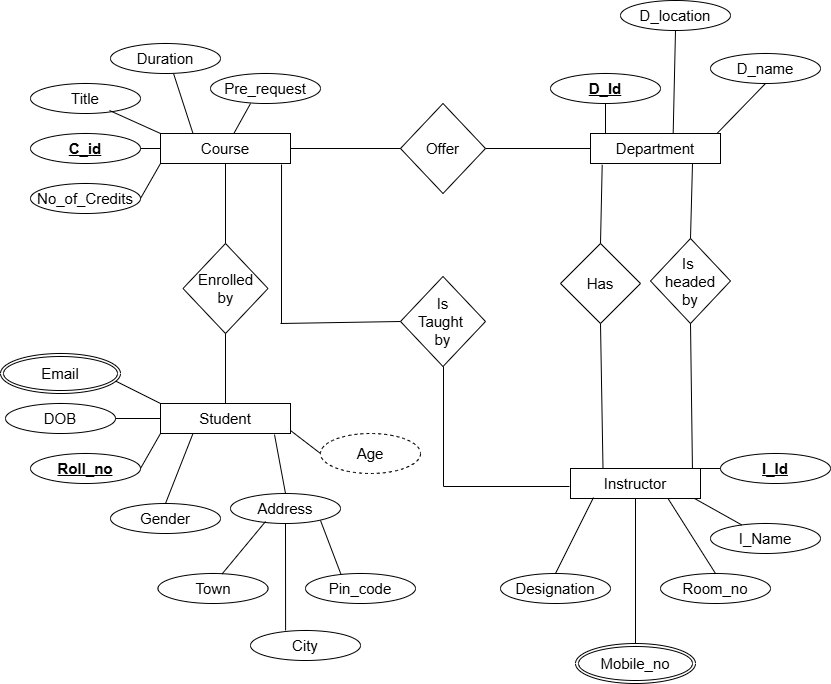

The diagram above was exported from draw.io. Its source (the exported page's mxGraphModel, read from the mxfile embedded in the PNG):
<mxGraphModel dx="978" dy="538" grid="1" gridSize="10" guides="1" tooltips="1" connect="1" arrows="1" fold="1" page="1" pageScale="1" pageWidth="850" pageHeight="1100" math="0" shadow="0">
  <root>
    <mxCell id="0" />
    <mxCell id="1" parent="0" />
    <mxCell id="WJzfBYfp7dV2g_f6gu0A-2" parent="1" style="rounded=0;whiteSpace=wrap;html=1;" value="&lt;font style=&quot;font-size: 15px;&quot;&gt;Course&lt;/font&gt;" vertex="1">
      <mxGeometry height="30" width="130" x="170" y="303" as="geometry" />
    </mxCell>
    <mxCell id="WJzfBYfp7dV2g_f6gu0A-3" parent="1" style="ellipse;whiteSpace=wrap;html=1;" value="&lt;font style=&quot;font-size: 15px;&quot;&gt;Title&lt;/font&gt;" vertex="1">
      <mxGeometry height="30" width="110" x="40" y="253" as="geometry" />
    </mxCell>
    <mxCell id="WJzfBYfp7dV2g_f6gu0A-4" edge="1" parent="1" source="WJzfBYfp7dV2g_f6gu0A-2" style="endArrow=none;html=1;rounded=0;entryX=0.718;entryY=0.9;entryDx=0;entryDy=0;entryPerimeter=0;exitX=0;exitY=0;exitDx=0;exitDy=0;" target="WJzfBYfp7dV2g_f6gu0A-3" value="">
      <mxGeometry height="50" relative="1" width="50" as="geometry">
        <mxPoint x="400" y="563" as="sourcePoint" />
        <mxPoint x="430" y="493" as="targetPoint" />
      </mxGeometry>
    </mxCell>
    <mxCell id="WJzfBYfp7dV2g_f6gu0A-7" parent="1" style="ellipse;whiteSpace=wrap;html=1;" value="&lt;font style=&quot;font-size: 15px;&quot;&gt;No_of_Credits&lt;/font&gt;" vertex="1">
      <mxGeometry height="30" width="110" x="40" y="353" as="geometry" />
    </mxCell>
    <mxCell id="WJzfBYfp7dV2g_f6gu0A-8" parent="1" style="ellipse;whiteSpace=wrap;html=1;" value="&lt;font style=&quot;font-size: 15px;&quot;&gt;&lt;b&gt;&lt;u style=&quot;&quot;&gt;C_id&lt;/u&gt;&lt;/b&gt;&lt;/font&gt;" vertex="1">
      <mxGeometry height="30" width="110" x="40" y="303" as="geometry" />
    </mxCell>
    <mxCell id="WJzfBYfp7dV2g_f6gu0A-9" edge="1" parent="1" source="WJzfBYfp7dV2g_f6gu0A-2" style="endArrow=none;html=1;rounded=0;entryX=1;entryY=0.5;entryDx=0;entryDy=0;exitX=0;exitY=0.5;exitDx=0;exitDy=0;" target="WJzfBYfp7dV2g_f6gu0A-8" value="">
      <mxGeometry height="50" relative="1" width="50" as="geometry">
        <mxPoint x="186" y="363" as="sourcePoint" />
        <mxPoint x="140" y="343" as="targetPoint" />
      </mxGeometry>
    </mxCell>
    <mxCell id="WJzfBYfp7dV2g_f6gu0A-10" edge="1" parent="1" source="WJzfBYfp7dV2g_f6gu0A-2" style="endArrow=none;html=1;rounded=0;entryX=1;entryY=0.5;entryDx=0;entryDy=0;exitX=0;exitY=1;exitDx=0;exitDy=0;" target="WJzfBYfp7dV2g_f6gu0A-7" value="">
      <mxGeometry height="50" relative="1" width="50" as="geometry">
        <mxPoint x="206" y="383" as="sourcePoint" />
        <mxPoint x="160" y="363" as="targetPoint" />
      </mxGeometry>
    </mxCell>
    <mxCell id="WJzfBYfp7dV2g_f6gu0A-14" parent="1" style="rounded=0;whiteSpace=wrap;html=1;" value="&lt;font style=&quot;font-size: 15px;&quot;&gt;Student&lt;/font&gt;" vertex="1">
      <mxGeometry height="30" width="130" x="170" y="573" as="geometry" />
    </mxCell>
    <mxCell id="WJzfBYfp7dV2g_f6gu0A-16" edge="1" parent="1" source="WJzfBYfp7dV2g_f6gu0A-14" style="endArrow=none;html=1;rounded=0;entryX=0.95;entryY=0.675;entryDx=0;entryDy=0;entryPerimeter=0;exitX=0;exitY=0;exitDx=0;exitDy=0;" target="WJzfBYfp7dV2g_f6gu0A-72" value="">
      <mxGeometry height="50" relative="1" width="50" as="geometry">
        <mxPoint x="400" y="833" as="sourcePoint" />
        <mxPoint x="121.61999999999989" y="553" as="targetPoint" />
      </mxGeometry>
    </mxCell>
    <mxCell id="WJzfBYfp7dV2g_f6gu0A-17" parent="1" style="ellipse;whiteSpace=wrap;html=1;" value="&lt;span style=&quot;font-size: 15px;&quot;&gt;&lt;b&gt;&lt;u&gt;Roll_no&lt;/u&gt;&lt;/b&gt;&lt;/span&gt;" vertex="1">
      <mxGeometry height="30" width="110" x="40" y="623" as="geometry" />
    </mxCell>
    <mxCell id="WJzfBYfp7dV2g_f6gu0A-18" parent="1" style="ellipse;whiteSpace=wrap;html=1;" value="&lt;font style=&quot;font-size: 15px;&quot;&gt;DOB&lt;/font&gt;" vertex="1">
      <mxGeometry height="30" width="110" x="15" y="573" as="geometry" />
    </mxCell>
    <mxCell id="WJzfBYfp7dV2g_f6gu0A-19" edge="1" parent="1" source="WJzfBYfp7dV2g_f6gu0A-14" style="endArrow=none;html=1;rounded=0;entryX=1;entryY=0.5;entryDx=0;entryDy=0;exitX=0;exitY=0.5;exitDx=0;exitDy=0;" target="WJzfBYfp7dV2g_f6gu0A-18" value="">
      <mxGeometry height="50" relative="1" width="50" as="geometry">
        <mxPoint x="186" y="633" as="sourcePoint" />
        <mxPoint x="140" y="613" as="targetPoint" />
      </mxGeometry>
    </mxCell>
    <mxCell id="WJzfBYfp7dV2g_f6gu0A-20" edge="1" parent="1" source="WJzfBYfp7dV2g_f6gu0A-14" style="endArrow=none;html=1;rounded=0;entryX=1;entryY=0.5;entryDx=0;entryDy=0;exitX=0;exitY=1;exitDx=0;exitDy=0;" target="WJzfBYfp7dV2g_f6gu0A-17" value="">
      <mxGeometry height="50" relative="1" width="50" as="geometry">
        <mxPoint x="206" y="653" as="sourcePoint" />
        <mxPoint x="160" y="633" as="targetPoint" />
      </mxGeometry>
    </mxCell>
    <mxCell id="WJzfBYfp7dV2g_f6gu0A-21" parent="1" style="ellipse;whiteSpace=wrap;html=1;" value="&lt;span style=&quot;font-size: 15px;&quot;&gt;Gender&lt;/span&gt;" vertex="1">
      <mxGeometry height="30" width="110" x="120" y="673" as="geometry" />
    </mxCell>
    <mxCell id="WJzfBYfp7dV2g_f6gu0A-22" parent="1" style="ellipse;whiteSpace=wrap;html=1;" value="&lt;span style=&quot;font-size: 15px;&quot;&gt;Address&lt;/span&gt;" vertex="1">
      <mxGeometry height="30" width="110" x="240" y="663" as="geometry" />
    </mxCell>
    <mxCell id="WJzfBYfp7dV2g_f6gu0A-23" edge="1" parent="1" source="WJzfBYfp7dV2g_f6gu0A-21" style="endArrow=none;html=1;rounded=0;exitX=0.5;exitY=0;exitDx=0;exitDy=0;entryX=0.25;entryY=1;entryDx=0;entryDy=0;" target="WJzfBYfp7dV2g_f6gu0A-14" value="">
      <mxGeometry height="50" relative="1" width="50" as="geometry">
        <mxPoint x="400" y="463" as="sourcePoint" />
        <mxPoint x="450" y="413" as="targetPoint" />
      </mxGeometry>
    </mxCell>
    <mxCell id="WJzfBYfp7dV2g_f6gu0A-24" edge="1" parent="1" source="WJzfBYfp7dV2g_f6gu0A-14" style="endArrow=none;html=1;rounded=0;exitX=0.877;exitY=1.036;exitDx=0;exitDy=0;entryX=0.5;entryY=0;entryDx=0;entryDy=0;exitPerimeter=0;" target="WJzfBYfp7dV2g_f6gu0A-22" value="">
      <mxGeometry height="50" relative="1" width="50" as="geometry">
        <mxPoint x="297.5" y="603" as="sourcePoint" />
        <mxPoint x="480" y="413" as="targetPoint" />
      </mxGeometry>
    </mxCell>
    <mxCell id="WJzfBYfp7dV2g_f6gu0A-25" parent="1" style="rhombus;whiteSpace=wrap;html=1;" value="&lt;font style=&quot;font-size: 15px;&quot;&gt;Enrolled&lt;br&gt;by&lt;/font&gt;" vertex="1">
      <mxGeometry height="90" width="85" x="192.5" y="413" as="geometry" />
    </mxCell>
    <mxCell id="WJzfBYfp7dV2g_f6gu0A-26" edge="1" parent="1" source="WJzfBYfp7dV2g_f6gu0A-25" style="endArrow=none;html=1;rounded=0;entryX=0.5;entryY=1;entryDx=0;entryDy=0;exitX=0.5;exitY=0;exitDx=0;exitDy=0;" target="WJzfBYfp7dV2g_f6gu0A-2" value="">
      <mxGeometry height="50" relative="1" width="50" as="geometry">
        <mxPoint x="400" y="453" as="sourcePoint" />
        <mxPoint x="450" y="403" as="targetPoint" />
      </mxGeometry>
    </mxCell>
    <mxCell id="WJzfBYfp7dV2g_f6gu0A-27" edge="1" parent="1" source="WJzfBYfp7dV2g_f6gu0A-14" style="endArrow=none;html=1;rounded=0;entryX=0.5;entryY=1;entryDx=0;entryDy=0;exitX=0.5;exitY=0;exitDx=0;exitDy=0;" target="WJzfBYfp7dV2g_f6gu0A-25" value="">
      <mxGeometry height="50" relative="1" width="50" as="geometry">
        <mxPoint x="230" y="563" as="sourcePoint" />
        <mxPoint x="230" y="523" as="targetPoint" />
      </mxGeometry>
    </mxCell>
    <mxCell id="WJzfBYfp7dV2g_f6gu0A-28" parent="1" style="rhombus;whiteSpace=wrap;html=1;" value="&lt;span style=&quot;font-size: 15px;&quot;&gt;Offer&lt;/span&gt;" vertex="1">
      <mxGeometry height="90" width="85" x="410" y="273" as="geometry" />
    </mxCell>
    <mxCell id="WJzfBYfp7dV2g_f6gu0A-29" parent="1" style="rounded=0;whiteSpace=wrap;html=1;" value="&lt;font style=&quot;font-size: 15px;&quot;&gt;Department&lt;/font&gt;" vertex="1">
      <mxGeometry height="30" width="130" x="600" y="303" as="geometry" />
    </mxCell>
    <mxCell id="WJzfBYfp7dV2g_f6gu0A-30" parent="1" style="ellipse;whiteSpace=wrap;html=1;" value="&lt;span style=&quot;font-size: 15px;&quot;&gt;D_name&lt;/span&gt;" vertex="1">
      <mxGeometry height="30" width="110" x="720" y="223" as="geometry" />
    </mxCell>
    <mxCell id="WJzfBYfp7dV2g_f6gu0A-31" edge="1" parent="1" source="WJzfBYfp7dV2g_f6gu0A-29" style="endArrow=none;html=1;rounded=0;entryX=0.5;entryY=1;entryDx=0;entryDy=0;exitX=0.97;exitY=0.013;exitDx=0;exitDy=0;exitPerimeter=0;" target="WJzfBYfp7dV2g_f6gu0A-30" value="">
      <mxGeometry height="50" relative="1" width="50" as="geometry">
        <mxPoint x="720" y="302" as="sourcePoint" />
        <mxPoint x="970" y="433" as="targetPoint" />
      </mxGeometry>
    </mxCell>
    <mxCell id="WJzfBYfp7dV2g_f6gu0A-32" parent="1" style="ellipse;whiteSpace=wrap;html=1;" value="&lt;font style=&quot;font-size: 15px;&quot;&gt;&lt;u&gt;&lt;b&gt;D_Id&lt;/b&gt;&lt;/u&gt;&lt;/font&gt;" vertex="1">
      <mxGeometry height="30" width="110" x="560" y="243" as="geometry" />
    </mxCell>
    <mxCell id="WJzfBYfp7dV2g_f6gu0A-33" edge="1" parent="1" style="endArrow=none;html=1;rounded=0;entryX=0.5;entryY=1;entryDx=0;entryDy=0;" target="WJzfBYfp7dV2g_f6gu0A-32" value="">
      <mxGeometry height="50" relative="1" width="50" as="geometry">
        <mxPoint x="615" y="303" as="sourcePoint" />
        <mxPoint x="660" y="283" as="targetPoint" />
      </mxGeometry>
    </mxCell>
    <mxCell id="WJzfBYfp7dV2g_f6gu0A-34" edge="1" parent="1" source="WJzfBYfp7dV2g_f6gu0A-2" style="endArrow=none;html=1;rounded=0;exitX=1;exitY=0.5;exitDx=0;exitDy=0;entryX=0;entryY=0.5;entryDx=0;entryDy=0;" target="WJzfBYfp7dV2g_f6gu0A-28" value="">
      <mxGeometry height="50" relative="1" width="50" as="geometry">
        <mxPoint x="400" y="453" as="sourcePoint" />
        <mxPoint x="450" y="403" as="targetPoint" />
      </mxGeometry>
    </mxCell>
    <mxCell id="WJzfBYfp7dV2g_f6gu0A-35" edge="1" parent="1" source="WJzfBYfp7dV2g_f6gu0A-28" style="endArrow=none;html=1;rounded=0;entryX=0;entryY=0.5;entryDx=0;entryDy=0;exitX=1;exitY=0.5;exitDx=0;exitDy=0;" target="WJzfBYfp7dV2g_f6gu0A-29" value="">
      <mxGeometry height="50" relative="1" width="50" as="geometry">
        <mxPoint x="400" y="453" as="sourcePoint" />
        <mxPoint x="450" y="403" as="targetPoint" />
      </mxGeometry>
    </mxCell>
    <mxCell id="WJzfBYfp7dV2g_f6gu0A-36" parent="1" style="ellipse;whiteSpace=wrap;html=1;" value="&lt;span style=&quot;font-size: 15px;&quot;&gt;D_location&lt;/span&gt;" vertex="1">
      <mxGeometry height="30" width="110" x="630" y="170" as="geometry" />
    </mxCell>
    <mxCell id="WJzfBYfp7dV2g_f6gu0A-37" edge="1" parent="1" source="WJzfBYfp7dV2g_f6gu0A-29" style="endArrow=none;html=1;rounded=0;entryX=0.5;entryY=1;entryDx=0;entryDy=0;exitX=0.636;exitY=-0.01;exitDx=0;exitDy=0;exitPerimeter=0;" target="WJzfBYfp7dV2g_f6gu0A-36" value="">
      <mxGeometry height="50" relative="1" width="50" as="geometry">
        <mxPoint x="685" y="300" as="sourcePoint" />
        <mxPoint x="570" y="403" as="targetPoint" />
      </mxGeometry>
    </mxCell>
    <mxCell id="WJzfBYfp7dV2g_f6gu0A-39" edge="1" parent="1" style="endArrow=none;html=1;rounded=0;entryX=0.931;entryY=1.033;entryDx=0;entryDy=0;entryPerimeter=0;" target="WJzfBYfp7dV2g_f6gu0A-2" value="">
      <mxGeometry height="50" relative="1" width="50" as="geometry">
        <mxPoint x="291" y="493" as="sourcePoint" />
        <mxPoint x="291" y="333" as="targetPoint" />
      </mxGeometry>
    </mxCell>
    <mxCell id="WJzfBYfp7dV2g_f6gu0A-40" edge="1" parent="1" style="endArrow=none;html=1;rounded=0;entryX=0;entryY=0.5;entryDx=0;entryDy=0;" target="WJzfBYfp7dV2g_f6gu0A-41" value="">
      <mxGeometry height="50" relative="1" width="50" as="geometry">
        <mxPoint x="290" y="493" as="sourcePoint" />
        <mxPoint x="415" y="493" as="targetPoint" />
      </mxGeometry>
    </mxCell>
    <mxCell id="WJzfBYfp7dV2g_f6gu0A-41" parent="1" style="rhombus;whiteSpace=wrap;html=1;" value="&lt;span style=&quot;font-size: 15px;&quot;&gt;Is&lt;br&gt;Taught&amp;nbsp;&lt;br&gt;by&lt;/span&gt;" vertex="1">
      <mxGeometry height="90" width="85" x="410" y="446" as="geometry" />
    </mxCell>
    <mxCell id="WJzfBYfp7dV2g_f6gu0A-42" parent="1" style="rounded=0;whiteSpace=wrap;html=1;" value="&lt;font style=&quot;font-size: 15px;&quot;&gt;Instructor&lt;/font&gt;" vertex="1">
      <mxGeometry height="30" width="130" x="580" y="638" as="geometry" />
    </mxCell>
    <mxCell id="WJzfBYfp7dV2g_f6gu0A-43" parent="1" style="ellipse;whiteSpace=wrap;html=1;" value="&lt;span style=&quot;font-size: 15px;&quot;&gt;&lt;b&gt;&lt;u&gt;I_Id&lt;/u&gt;&lt;/b&gt;&lt;/span&gt;" vertex="1">
      <mxGeometry height="30" width="110" x="730" y="623" as="geometry" />
    </mxCell>
    <mxCell id="WJzfBYfp7dV2g_f6gu0A-44" parent="1" style="ellipse;whiteSpace=wrap;html=1;" value="&lt;span style=&quot;font-size: 15px;&quot;&gt;I_Name&lt;/span&gt;" vertex="1">
      <mxGeometry height="30" width="110" x="720" y="693" as="geometry" />
    </mxCell>
    <mxCell id="WJzfBYfp7dV2g_f6gu0A-47" edge="1" parent="1" source="WJzfBYfp7dV2g_f6gu0A-42" style="endArrow=none;html=1;rounded=0;entryX=0;entryY=0.5;entryDx=0;entryDy=0;exitX=1;exitY=0;exitDx=0;exitDy=0;" target="WJzfBYfp7dV2g_f6gu0A-43" value="">
      <mxGeometry height="50" relative="1" width="50" as="geometry">
        <mxPoint x="380" y="723" as="sourcePoint" />
        <mxPoint x="430" y="673" as="targetPoint" />
      </mxGeometry>
    </mxCell>
    <mxCell id="WJzfBYfp7dV2g_f6gu0A-48" edge="1" parent="1" source="WJzfBYfp7dV2g_f6gu0A-42" style="endArrow=none;html=1;rounded=0;exitX=0.954;exitY=1;exitDx=0;exitDy=0;exitPerimeter=0;" target="WJzfBYfp7dV2g_f6gu0A-44" value="">
      <mxGeometry height="50" relative="1" width="50" as="geometry">
        <mxPoint x="690" y="708" as="sourcePoint" />
        <mxPoint x="740" y="658" as="targetPoint" />
      </mxGeometry>
    </mxCell>
    <mxCell id="WJzfBYfp7dV2g_f6gu0A-49" edge="1" parent="1" source="WJzfBYfp7dV2g_f6gu0A-42" style="endArrow=none;html=1;rounded=0;exitX=0.5;exitY=1;exitDx=0;exitDy=0;" target="WJzfBYfp7dV2g_f6gu0A-57" value="">
      <mxGeometry height="50" relative="1" width="50" as="geometry">
        <mxPoint x="640" y="683" as="sourcePoint" />
        <mxPoint x="655" y="733" as="targetPoint" />
      </mxGeometry>
    </mxCell>
    <mxCell id="WJzfBYfp7dV2g_f6gu0A-50" parent="1" style="rhombus;whiteSpace=wrap;html=1;" value="&lt;span style=&quot;font-size: 15px;&quot;&gt;Has&lt;/span&gt;" vertex="1">
      <mxGeometry height="80" width="80" x="570" y="413" as="geometry" />
    </mxCell>
    <mxCell id="WJzfBYfp7dV2g_f6gu0A-51" parent="1" style="rhombus;whiteSpace=wrap;html=1;" value="&lt;span style=&quot;font-size: 15px;&quot;&gt;Is&amp;nbsp;&lt;br&gt;headed&lt;br&gt;by&lt;/span&gt;" vertex="1">
      <mxGeometry height="85" width="80" x="660" y="408" as="geometry" />
    </mxCell>
    <mxCell id="WJzfBYfp7dV2g_f6gu0A-52" edge="1" parent="1" source="WJzfBYfp7dV2g_f6gu0A-50" style="endArrow=none;html=1;rounded=0;exitX=0.5;exitY=0;exitDx=0;exitDy=0;exitPerimeter=0;entryX=0.09;entryY=1.044;entryDx=0;entryDy=0;entryPerimeter=0;" target="WJzfBYfp7dV2g_f6gu0A-29" value="">
      <mxGeometry height="50" relative="1" width="50" as="geometry">
        <mxPoint x="617.4883647250051" y="414.07114323234737" as="sourcePoint" />
        <mxPoint x="615" y="333" as="targetPoint" />
      </mxGeometry>
    </mxCell>
    <mxCell id="WJzfBYfp7dV2g_f6gu0A-53" edge="1" parent="1" source="WJzfBYfp7dV2g_f6gu0A-51" style="endArrow=none;html=1;rounded=0;entryX=0.75;entryY=1;entryDx=0;entryDy=0;exitX=0.5;exitY=0;exitDx=0;exitDy=0;" value="">
      <mxGeometry height="50" relative="1" width="50" as="geometry">
        <mxPoint x="702" y="413" as="sourcePoint" />
        <mxPoint x="702" y="333" as="targetPoint" />
      </mxGeometry>
    </mxCell>
    <mxCell id="WJzfBYfp7dV2g_f6gu0A-57" parent="1" style="ellipse;shape=doubleEllipse;margin=3;whiteSpace=wrap;html=1;align=center;" value="&lt;font style=&quot;font-size: 15px;&quot;&gt;Mobile_no&lt;/font&gt;" vertex="1">
      <mxGeometry height="40" width="120" x="585" y="813" as="geometry" />
    </mxCell>
    <mxCell id="WJzfBYfp7dV2g_f6gu0A-58" parent="1" style="shape=partialRectangle;whiteSpace=wrap;html=1;bottom=0;right=0;fillColor=none;rotation=-90;" value="" vertex="1">
      <mxGeometry height="126" width="120" x="456" y="533" as="geometry" />
    </mxCell>
    <mxCell id="WJzfBYfp7dV2g_f6gu0A-60" parent="1" style="ellipse;whiteSpace=wrap;html=1;align=center;dashed=1;" value="&lt;font style=&quot;font-size: 15px;&quot;&gt;Age&lt;/font&gt;" vertex="1">
      <mxGeometry height="40" width="100" x="330" y="603" as="geometry" />
    </mxCell>
    <mxCell id="WJzfBYfp7dV2g_f6gu0A-61" edge="1" parent="1" source="WJzfBYfp7dV2g_f6gu0A-60" style="endArrow=none;html=1;rounded=0;exitX=0;exitY=0.5;exitDx=0;exitDy=0;" value="">
      <mxGeometry height="50" relative="1" width="50" as="geometry">
        <mxPoint x="281" y="663" as="sourcePoint" />
        <mxPoint x="300" y="600" as="targetPoint" />
      </mxGeometry>
    </mxCell>
    <mxCell id="WJzfBYfp7dV2g_f6gu0A-62" edge="1" parent="1" source="WJzfBYfp7dV2g_f6gu0A-50" style="endArrow=none;html=1;rounded=0;entryX=0.25;entryY=0;entryDx=0;entryDy=0;exitX=0.5;exitY=1;exitDx=0;exitDy=0;" target="WJzfBYfp7dV2g_f6gu0A-42" value="">
      <mxGeometry height="50" relative="1" width="50" as="geometry">
        <mxPoint x="615" y="533" as="sourcePoint" />
        <mxPoint x="614.5" y="643" as="targetPoint" />
      </mxGeometry>
    </mxCell>
    <mxCell id="WJzfBYfp7dV2g_f6gu0A-63" edge="1" parent="1" source="WJzfBYfp7dV2g_f6gu0A-51" style="endArrow=none;html=1;rounded=0;exitX=0.5;exitY=1;exitDx=0;exitDy=0;entryX=0.938;entryY=0;entryDx=0;entryDy=0;entryPerimeter=0;" target="WJzfBYfp7dV2g_f6gu0A-42" value="">
      <mxGeometry height="50" relative="1" width="50" as="geometry">
        <mxPoint x="691.5" y="533" as="sourcePoint" />
        <mxPoint x="700" y="633" as="targetPoint" />
      </mxGeometry>
    </mxCell>
    <mxCell id="WJzfBYfp7dV2g_f6gu0A-64" parent="1" style="ellipse;whiteSpace=wrap;html=1;" value="&lt;span style=&quot;font-size: 15px;&quot;&gt;Designation&lt;/span&gt;" vertex="1">
      <mxGeometry height="30" width="110" x="510" y="743" as="geometry" />
    </mxCell>
    <mxCell id="WJzfBYfp7dV2g_f6gu0A-65" parent="1" style="ellipse;whiteSpace=wrap;html=1;" value="&lt;span style=&quot;font-size: 15px;&quot;&gt;Room_no&lt;/span&gt;" vertex="1">
      <mxGeometry height="30" width="110" x="670" y="743" as="geometry" />
    </mxCell>
    <mxCell id="WJzfBYfp7dV2g_f6gu0A-66" edge="1" parent="1" source="WJzfBYfp7dV2g_f6gu0A-42" style="endArrow=none;html=1;rounded=0;entryX=0.5;entryY=0;entryDx=0;entryDy=0;exitX=0.177;exitY=0.967;exitDx=0;exitDy=0;exitPerimeter=0;" target="WJzfBYfp7dV2g_f6gu0A-64" value="">
      <mxGeometry height="50" relative="1" width="50" as="geometry">
        <mxPoint x="400" y="543" as="sourcePoint" />
        <mxPoint x="450" y="493" as="targetPoint" />
      </mxGeometry>
    </mxCell>
    <mxCell id="WJzfBYfp7dV2g_f6gu0A-67" edge="1" parent="1" source="WJzfBYfp7dV2g_f6gu0A-42" style="endArrow=none;html=1;rounded=0;entryX=0.5;entryY=0;entryDx=0;entryDy=0;exitX=0.75;exitY=1;exitDx=0;exitDy=0;" target="WJzfBYfp7dV2g_f6gu0A-65" value="">
      <mxGeometry height="50" relative="1" width="50" as="geometry">
        <mxPoint x="718" y="713" as="sourcePoint" />
        <mxPoint x="680" y="784" as="targetPoint" />
      </mxGeometry>
    </mxCell>
    <mxCell id="WJzfBYfp7dV2g_f6gu0A-68" parent="1" style="ellipse;whiteSpace=wrap;html=1;" value="&lt;font style=&quot;font-size: 15px;&quot;&gt;Duration&lt;/font&gt;" vertex="1">
      <mxGeometry height="30" width="110" x="120" y="213" as="geometry" />
    </mxCell>
    <mxCell id="WJzfBYfp7dV2g_f6gu0A-69" parent="1" style="ellipse;whiteSpace=wrap;html=1;" value="&lt;font style=&quot;font-size: 15px;&quot;&gt;Pre_request&lt;/font&gt;" vertex="1">
      <mxGeometry height="30" width="110" x="220" y="243" as="geometry" />
    </mxCell>
    <mxCell id="WJzfBYfp7dV2g_f6gu0A-70" edge="1" parent="1" source="WJzfBYfp7dV2g_f6gu0A-68" style="endArrow=none;html=1;rounded=0;exitX=0.573;exitY=1;exitDx=0;exitDy=0;exitPerimeter=0;entryX=0.25;entryY=0;entryDx=0;entryDy=0;" target="WJzfBYfp7dV2g_f6gu0A-2" value="">
      <mxGeometry height="50" relative="1" width="50" as="geometry">
        <mxPoint x="400" y="543" as="sourcePoint" />
        <mxPoint x="450" y="493" as="targetPoint" />
      </mxGeometry>
    </mxCell>
    <mxCell id="WJzfBYfp7dV2g_f6gu0A-71" edge="1" parent="1" source="WJzfBYfp7dV2g_f6gu0A-69" style="endArrow=none;html=1;rounded=0;exitX=0.364;exitY=1;exitDx=0;exitDy=0;exitPerimeter=0;" target="WJzfBYfp7dV2g_f6gu0A-2" value="">
      <mxGeometry height="50" relative="1" width="50" as="geometry">
        <mxPoint x="260" y="313" as="sourcePoint" />
        <mxPoint x="280" y="373" as="targetPoint" />
      </mxGeometry>
    </mxCell>
    <mxCell id="WJzfBYfp7dV2g_f6gu0A-72" parent="1" style="ellipse;shape=doubleEllipse;margin=3;whiteSpace=wrap;html=1;align=center;" value="&lt;font style=&quot;font-size: 15px;&quot;&gt;Email&lt;/font&gt;" vertex="1">
      <mxGeometry height="40" width="120" x="10" y="523" as="geometry" />
    </mxCell>
    <mxCell id="WJzfBYfp7dV2g_f6gu0A-74" parent="1" style="ellipse;whiteSpace=wrap;html=1;" value="&lt;span style=&quot;font-size: 15px;&quot;&gt;Town&lt;/span&gt;" vertex="1">
      <mxGeometry height="30" width="110" x="167.5" y="743" as="geometry" />
    </mxCell>
    <mxCell id="WJzfBYfp7dV2g_f6gu0A-75" parent="1" style="ellipse;whiteSpace=wrap;html=1;" value="&lt;span style=&quot;font-size: 15px;&quot;&gt;City&lt;/span&gt;" vertex="1">
      <mxGeometry height="30" width="110" x="260" y="800" as="geometry" />
    </mxCell>
    <mxCell id="WJzfBYfp7dV2g_f6gu0A-76" parent="1" style="ellipse;whiteSpace=wrap;html=1;" value="&lt;span style=&quot;font-size: 15px;&quot;&gt;Pin_code&lt;/span&gt;" vertex="1">
      <mxGeometry height="30" width="110" x="315" y="743" as="geometry" />
    </mxCell>
    <mxCell id="WJzfBYfp7dV2g_f6gu0A-77" edge="1" parent="1" source="WJzfBYfp7dV2g_f6gu0A-74" style="endArrow=none;html=1;rounded=0;entryX=0.319;entryY=0.932;entryDx=0;entryDy=0;entryPerimeter=0;exitX=0.583;exitY=0.013;exitDx=0;exitDy=0;exitPerimeter=0;" target="WJzfBYfp7dV2g_f6gu0A-22" value="">
      <mxGeometry height="50" relative="1" width="50" as="geometry">
        <mxPoint x="240" y="740" as="sourcePoint" />
        <mxPoint x="450" y="640" as="targetPoint" />
      </mxGeometry>
    </mxCell>
    <mxCell id="WJzfBYfp7dV2g_f6gu0A-78" edge="1" parent="1" source="WJzfBYfp7dV2g_f6gu0A-75" style="endArrow=none;html=1;rounded=0;entryX=0.5;entryY=1;entryDx=0;entryDy=0;exitX=0.319;exitY=-0.002;exitDx=0;exitDy=0;exitPerimeter=0;" target="WJzfBYfp7dV2g_f6gu0A-22" value="">
      <mxGeometry height="50" relative="1" width="50" as="geometry">
        <mxPoint x="290" y="782" as="sourcePoint" />
        <mxPoint x="333" y="730" as="targetPoint" />
      </mxGeometry>
    </mxCell>
    <mxCell id="WJzfBYfp7dV2g_f6gu0A-79" edge="1" parent="1" source="WJzfBYfp7dV2g_f6gu0A-76" style="endArrow=none;html=1;rounded=0;exitX=0.321;exitY=0.013;exitDx=0;exitDy=0;exitPerimeter=0;" value="">
      <mxGeometry height="50" relative="1" width="50" as="geometry">
        <mxPoint x="350" y="740" as="sourcePoint" />
        <mxPoint x="330" y="690" as="targetPoint" />
      </mxGeometry>
    </mxCell>
  </root>
</mxGraphModel>